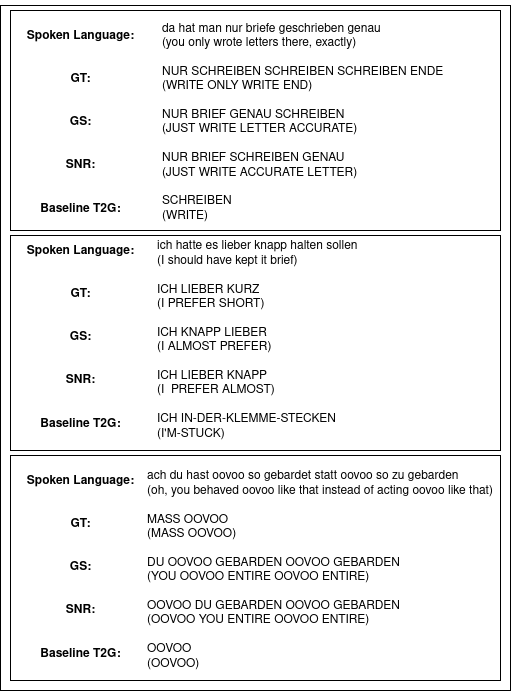

The diagram above was exported from draw.io. Its source (the exported page's mxGraphModel, read from the mxfile embedded in the PNG):
<mxGraphModel dx="2261" dy="869" grid="1" gridSize="10" guides="1" tooltips="1" connect="1" arrows="1" fold="1" page="1" pageScale="1" pageWidth="827" pageHeight="1169" math="0" shadow="0">
  <root>
    <mxCell id="0" />
    <mxCell id="1" parent="0" />
    <mxCell id="4SSH5Ci1bYTTTy4kG6FJ-1" value="&lt;div align=&quot;left&quot;&gt;&lt;br&gt;&lt;/div&gt;&lt;div align=&quot;left&quot;&gt;da hat man nur briefe geschrieben genau&lt;/div&gt;&lt;div align=&quot;left&quot;&gt;(you only wrote letters there, exactly)&lt;br&gt;&lt;/div&gt;&lt;div align=&quot;left&quot;&gt;&lt;br&gt;&lt;/div&gt;&lt;div align=&quot;left&quot;&gt;NUR SCHREIBEN SCHREIBEN SCHREIBEN ENDE&lt;/div&gt;&lt;div align=&quot;left&quot;&gt;(&lt;span class=&quot;Y2IQFc&quot; lang=&quot;en&quot;&gt;WRITE ONLY WRITE END&lt;/span&gt;)&lt;/div&gt;&lt;div align=&quot;left&quot;&gt;&lt;br&gt;&lt;/div&gt;&lt;div align=&quot;left&quot;&gt;NUR BRIEF GENAU SCHREIBEN &lt;br&gt;&lt;/div&gt;&lt;div align=&quot;left&quot;&gt;(JUST WRITE LETTER ACCURATE)&lt;/div&gt;&lt;div align=&quot;left&quot;&gt;&lt;br&gt;&lt;/div&gt;&lt;div align=&quot;left&quot;&gt;NUR BRIEF SCHREIBEN GENAU&lt;/div&gt;&lt;div align=&quot;left&quot;&gt;(JUST WRITE ACCURATE LETTER)&lt;/div&gt;&lt;div align=&quot;left&quot;&gt;&lt;br&gt;&lt;/div&gt;&lt;div align=&quot;left&quot;&gt;SCHREIBEN&lt;/div&gt;&lt;div align=&quot;left&quot;&gt;(WRITE)&lt;br&gt;&lt;/div&gt;" style="text;html=1;align=left;verticalAlign=middle;resizable=0;points=[];autosize=1;strokeColor=none;fillColor=none;" parent="1" vertex="1">
      <mxGeometry x="-500" y="60" width="300" height="230" as="geometry" />
    </mxCell>
    <mxCell id="4SSH5Ci1bYTTTy4kG6FJ-2" value="ich hatte es lieber knapp halten sollen&lt;br&gt;&lt;div align=&quot;left&quot;&gt;(I should have kept it brief)&lt;br&gt;&lt;/div&gt;&lt;div align=&quot;left&quot;&gt;&lt;br&gt;&lt;/div&gt;&lt;div align=&quot;left&quot;&gt;ICH LIEBER KURZ&lt;/div&gt;&lt;div align=&quot;left&quot;&gt;(I PREFER SHORT)&lt;/div&gt;&lt;div align=&quot;left&quot;&gt;&lt;br&gt;&lt;/div&gt;&lt;div align=&quot;left&quot;&gt;ICH KNAPP LIEBER&lt;/div&gt;&lt;div align=&quot;left&quot;&gt;(I ALMOST PREFER) &lt;br&gt;&lt;/div&gt;&lt;div align=&quot;left&quot;&gt;&lt;br&gt;&lt;/div&gt;&lt;div align=&quot;left&quot;&gt;ICH LIEBER KNAPP&amp;nbsp; &lt;br&gt;&lt;/div&gt;&lt;div align=&quot;left&quot;&gt;(I&amp;nbsp; PREFER ALMOST)&lt;/div&gt;&lt;div align=&quot;left&quot;&gt;&lt;br&gt;&lt;/div&gt;&lt;div align=&quot;left&quot;&gt;ICH IN-DER-KLEMME-STECKEN&lt;/div&gt;&lt;div align=&quot;left&quot;&gt;(I'M-STUCK)&lt;br&gt;&lt;/div&gt;" style="text;html=1;align=left;verticalAlign=middle;resizable=0;points=[];autosize=1;strokeColor=none;fillColor=none;" parent="1" vertex="1">
      <mxGeometry x="-505" y="290" width="220" height="220" as="geometry" />
    </mxCell>
    <mxCell id="4SSH5Ci1bYTTTy4kG6FJ-4" value="&lt;div&gt;&lt;b&gt;&lt;br&gt;&lt;/b&gt;&lt;/div&gt;&lt;div&gt;&lt;b&gt;Spoken Language:&lt;br&gt;&lt;/b&gt;&lt;/div&gt;&lt;div&gt;&lt;b&gt;&lt;br&gt;&lt;/b&gt;&lt;/div&gt;&lt;div&gt;&lt;b&gt;&lt;br&gt;&lt;/b&gt;&lt;/div&gt;&lt;div&gt;&lt;b&gt;GT:&lt;/b&gt;&lt;/div&gt;&lt;div&gt;&lt;b&gt;&lt;br&gt;&lt;/b&gt;&lt;/div&gt;&lt;div&gt;&lt;b&gt;&lt;br&gt;&lt;/b&gt;&lt;/div&gt;&lt;div&gt;&lt;b&gt;GS: &lt;br&gt;&lt;/b&gt;&lt;/div&gt;&lt;div&gt;&lt;b&gt;&lt;br&gt;&lt;/b&gt;&lt;/div&gt;&lt;div&gt;&lt;b&gt;&lt;br&gt;&lt;/b&gt;&lt;/div&gt;&lt;div&gt;&lt;b&gt;SNR:&lt;/b&gt;&lt;/div&gt;&lt;div&gt;&lt;b&gt;&lt;br&gt;&lt;/b&gt;&lt;/div&gt;&lt;div&gt;&lt;b&gt;&lt;br&gt;&lt;/b&gt;&lt;/div&gt;&lt;div&gt;&lt;b&gt;Baseline T2G:&lt;br&gt;&lt;/b&gt;&lt;/div&gt;" style="text;html=1;align=center;verticalAlign=middle;resizable=0;points=[];autosize=1;strokeColor=none;fillColor=none;" parent="1" vertex="1">
      <mxGeometry x="-645" y="65" width="130" height="220" as="geometry" />
    </mxCell>
    <mxCell id="4SSH5Ci1bYTTTy4kG6FJ-7" value="" style="rounded=0;whiteSpace=wrap;html=1;fillColor=none;" parent="1" vertex="1">
      <mxGeometry x="-650" y="70" width="490" height="220" as="geometry" />
    </mxCell>
    <mxCell id="4SSH5Ci1bYTTTy4kG6FJ-5" value="&lt;div&gt;&lt;b&gt;&lt;br&gt;&lt;/b&gt;&lt;/div&gt;&lt;div&gt;&lt;b&gt;Spoken Language:&lt;br&gt;&lt;/b&gt;&lt;/div&gt;&lt;div&gt;&lt;b&gt;&lt;br&gt;&lt;/b&gt;&lt;/div&gt;&lt;div&gt;&lt;b&gt;&lt;br&gt;&lt;/b&gt;&lt;/div&gt;&lt;div&gt;&lt;b&gt;GT:&lt;/b&gt;&lt;/div&gt;&lt;div&gt;&lt;b&gt;&lt;br&gt;&lt;/b&gt;&lt;/div&gt;&lt;div&gt;&lt;b&gt;&lt;br&gt;&lt;/b&gt;&lt;/div&gt;&lt;div&gt;&lt;b&gt;GS: &lt;br&gt;&lt;/b&gt;&lt;/div&gt;&lt;div&gt;&lt;b&gt;&lt;br&gt;&lt;/b&gt;&lt;/div&gt;&lt;div&gt;&lt;b&gt;&lt;br&gt;&lt;/b&gt;&lt;/div&gt;&lt;div&gt;&lt;b&gt;SNR:&lt;/b&gt;&lt;/div&gt;&lt;div&gt;&lt;b&gt;&lt;br&gt;&lt;/b&gt;&lt;/div&gt;&lt;div&gt;&lt;b&gt;&lt;br&gt;&lt;/b&gt;&lt;/div&gt;&lt;div&gt;&lt;b&gt;Baseline T2G:&lt;br&gt;&lt;/b&gt;&lt;/div&gt;" style="text;html=1;align=center;verticalAlign=middle;resizable=0;points=[];autosize=1;strokeColor=none;fillColor=none;" parent="1" vertex="1">
      <mxGeometry x="-645" y="280" width="130" height="220" as="geometry" />
    </mxCell>
    <mxCell id="4SSH5Ci1bYTTTy4kG6FJ-6" value="" style="rounded=0;whiteSpace=wrap;html=1;fillColor=none;" parent="1" vertex="1">
      <mxGeometry x="-650" y="295" width="490" height="215" as="geometry" />
    </mxCell>
    <mxCell id="4SSH5Ci1bYTTTy4kG6FJ-9" value="" style="rounded=0;whiteSpace=wrap;html=1;fillColor=none;" parent="1" vertex="1">
      <mxGeometry x="-660" y="65" width="510" height="685" as="geometry" />
    </mxCell>
    <mxCell id="6xj7ogFfnI4-LclsbHwv-2" value="&lt;div&gt;ach du hast oovoo so gebardet statt oovoo so zu gebarden&lt;/div&gt;&lt;div align=&quot;left&quot;&gt;(oh, you behaved oovoo like that instead of acting oovoo like that)&lt;br&gt;&lt;/div&gt;&lt;div align=&quot;left&quot;&gt;&lt;br&gt;&lt;/div&gt;&lt;div align=&quot;left&quot;&gt;MASS OOVOO&lt;br&gt;&lt;/div&gt;&lt;div align=&quot;left&quot;&gt;(MASS OOVOO)&lt;/div&gt;&lt;div align=&quot;left&quot;&gt;&lt;br&gt;&lt;/div&gt;&lt;div align=&quot;left&quot;&gt;DU OOVOO GEBARDEN OOVOO GEBARDEN&lt;/div&gt;&lt;div align=&quot;left&quot;&gt;(YOU OOVOO&amp;nbsp;ENTIRE  OOVOO ENTIRE)&lt;br&gt;&lt;/div&gt;&lt;div align=&quot;left&quot;&gt;&lt;br&gt;&lt;/div&gt;&lt;div align=&quot;left&quot;&gt;OOVOO DU GEBARDEN OOVOO GEBARDEN&lt;/div&gt;&lt;div align=&quot;left&quot;&gt;(OOVOO YOU ENTIRE OOVOO ENTIRE) &lt;br&gt;&lt;/div&gt;&lt;div align=&quot;left&quot;&gt;&lt;br&gt;&lt;/div&gt;OOVOO&lt;div align=&quot;left&quot;&gt;(OOVOO)&lt;br&gt;&lt;/div&gt;" style="text;html=1;align=left;verticalAlign=middle;resizable=0;points=[];autosize=1;strokeColor=none;fillColor=none;" vertex="1" parent="1">
      <mxGeometry x="-515" y="520" width="370" height="220" as="geometry" />
    </mxCell>
    <mxCell id="6xj7ogFfnI4-LclsbHwv-3" value="&lt;div&gt;&lt;b&gt;&lt;br&gt;&lt;/b&gt;&lt;/div&gt;&lt;div&gt;&lt;b&gt;Spoken Language:&lt;br&gt;&lt;/b&gt;&lt;/div&gt;&lt;div&gt;&lt;b&gt;&lt;br&gt;&lt;/b&gt;&lt;/div&gt;&lt;div&gt;&lt;b&gt;&lt;br&gt;&lt;/b&gt;&lt;/div&gt;&lt;div&gt;&lt;b&gt;GT:&lt;/b&gt;&lt;/div&gt;&lt;div&gt;&lt;b&gt;&lt;br&gt;&lt;/b&gt;&lt;/div&gt;&lt;div&gt;&lt;b&gt;&lt;br&gt;&lt;/b&gt;&lt;/div&gt;&lt;div&gt;&lt;b&gt;GS: &lt;br&gt;&lt;/b&gt;&lt;/div&gt;&lt;div&gt;&lt;b&gt;&lt;br&gt;&lt;/b&gt;&lt;/div&gt;&lt;div&gt;&lt;b&gt;&lt;br&gt;&lt;/b&gt;&lt;/div&gt;&lt;div&gt;&lt;b&gt;SNR:&lt;/b&gt;&lt;/div&gt;&lt;div&gt;&lt;b&gt;&lt;br&gt;&lt;/b&gt;&lt;/div&gt;&lt;div&gt;&lt;b&gt;&lt;br&gt;&lt;/b&gt;&lt;/div&gt;&lt;div&gt;&lt;b&gt;Baseline T2G:&lt;br&gt;&lt;/b&gt;&lt;/div&gt;" style="text;html=1;align=center;verticalAlign=middle;resizable=0;points=[];autosize=1;strokeColor=none;fillColor=none;" vertex="1" parent="1">
      <mxGeometry x="-645" y="510" width="130" height="220" as="geometry" />
    </mxCell>
    <mxCell id="6xj7ogFfnI4-LclsbHwv-4" value="" style="rounded=0;whiteSpace=wrap;html=1;fillColor=none;" vertex="1" parent="1">
      <mxGeometry x="-650" y="515" width="490" height="225" as="geometry" />
    </mxCell>
  </root>
</mxGraphModel>